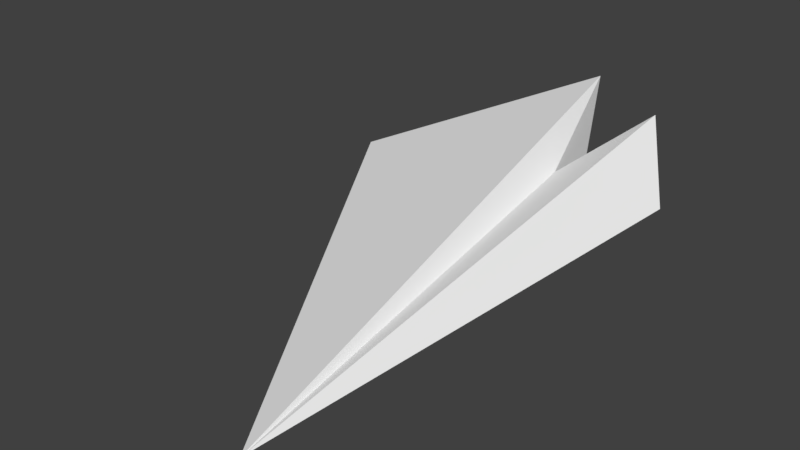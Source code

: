 # Source: tp2_plane_alone_directionZ.blend  (saved by Blender 2.78.0; exported with 4.5.12 LTS)
import bpy
from mathutils import Matrix  # noqa: F401  (used for matrix-valued properties, if any)

bpy.ops.wm.read_factory_settings(use_empty=True)
scene = bpy.context.scene
scene.name = 'Scene'

# ---- collections
col_collection_1 = bpy.data.collections.new('Collection 1'); scene.collection.children.link(col_collection_1)

# ---- materials (node trees are filled in below, after node groups)
mat_material = bpy.data.materials.new('Material')
mat_material.alpha_threshold = 0.0
mat_material.use_transparent_shadow = False
mat_material.roughness = 0.5
mat_material.line_color = (0.0, 0.0, 0.0, 1.0)

# ---- material node trees

# ---- world
world_world = bpy.data.worlds.new('World'); scene.world = world_world
world_world.color = (0.05088, 0.05088, 0.05088)
world_world.use_sun_shadow = False
world_world.sun_shadow_jitter_overblur = 0.0
world_world.cycles.sampling_method = 'MANUAL'

# ---- meshes
me_cube = bpy.data.meshes.new('Cube')
me_cube.from_pydata([(2.197, -0.6768, 1.01), (1.462, -1.237, 0.134), (0.9717, -5.364e-07, 0.4465), (1.627, 0.0111, -0.222), (2.32, 0.223, 1.295), (-4.227, 0.2931, -0.9843), (0.987, 3.078, 0.01837)], [], [(3, 2, 1), (1, 5, 3), (0, 2, 5), (1, 2, 0), (0, 5, 1), (6, 3, 5), (4, 5, 2), (6, 4, 2, 3), (4, 6, 5)])
me_cube.materials.append(mat_material)
me_cube.use_remesh_preserve_volume = False
me_cube.use_remesh_preserve_attributes = False
me_cube.use_mirror_vertex_groups = False
me_cube.update()

# ---- objects
ob_cube = bpy.data.objects.new('Cube', me_cube)

# ---- transforms, parenting, visibility, modifiers, constraints
ob_cube.location = (0.0, 0.0, 0.0)
ob_cube.rotation_euler = (0.0, 0.0, 1.571)
ob_cube.scale = (1.005, 1.005, 1.005)
ob_cube.lock_rotations_4d = False
ob_cube.empty_display_type = 'ARROWS'
ob_cube.lineart.crease_threshold = 0.0

# ---- collection membership
col_collection_1.objects.link(ob_cube)

# ---- scene / render settings (as saved in the file)
scene.frame_start = 1; scene.frame_end = 250; scene.frame_set(1)
scene.render.engine = 'BLENDER_EEVEE_NEXT'
scene.render.resolution_percentage = 50
scene.render.dither_intensity = 0.0
scene.cycles.use_denoising = False
scene.cycles.samples = 128
scene.cycles.sampling_pattern = 'TABULATED_SOBOL'
scene.cycles.light_sampling_threshold = 0.0
scene.cycles.use_adaptive_sampling = False
scene.cycles.use_light_tree = False
scene.cycles.blur_glossy = 0.0
scene.cycles.sample_clamp_indirect = 0.0
scene.view_settings.view_transform = 'Standard'
bpy.context.view_layer.update()

# ---- added for rendering (the .blend has no active camera and no usable light): camera, sun
cam_auto = bpy.data.cameras.new('AutoCamera')
cam_auto.lens = 50.0
cam_auto.sensor_width = 36.0
cam_auto.clip_end = 1000.0
ob_auto_camera = bpy.data.objects.new('AutoCamera', cam_auto)
scene.collection.objects.link(ob_auto_camera)
ob_auto_camera.location = (6.66699, -10.0685, 6.22953)
ob_auto_camera.rotation_euler = (1.09748, -7.21219e-08, 0.694738)
scene.camera = ob_auto_camera
light_auto_sun = bpy.data.lights.new('AutoSun', 'SUN')
light_auto_sun.energy = 3.0
light_auto_sun.angle = 0.0523599
ob_auto_sun = bpy.data.objects.new('AutoSun', light_auto_sun)
scene.collection.objects.link(ob_auto_sun)
ob_auto_sun.rotation_euler = (0.872665, 0.174533, 0.523599)
bpy.context.view_layer.update()
